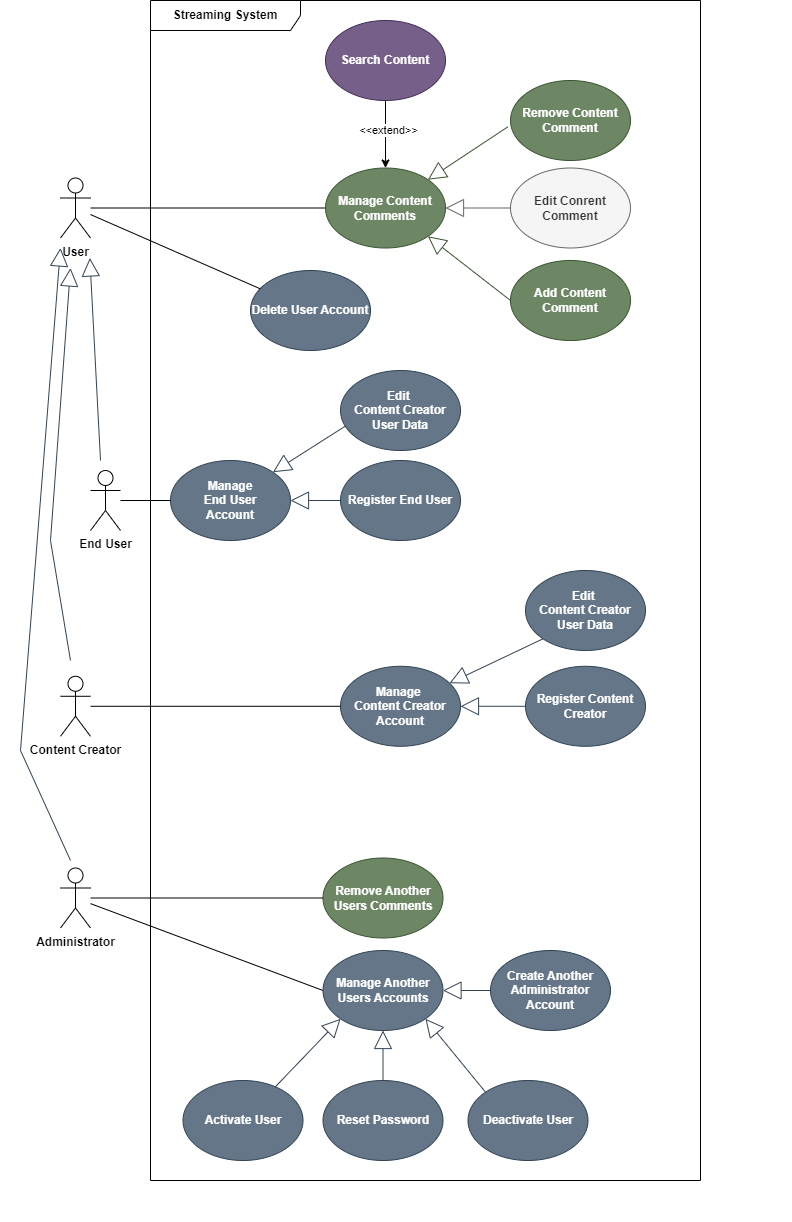

The diagram above was exported from draw.io. Its source (the exported page's mxGraphModel, read from the mxfile embedded in the PNG):
<mxGraphModel dx="1434" dy="1838" grid="1" gridSize="10" guides="1" tooltips="1" connect="1" arrows="1" fold="1" page="1" pageScale="1" pageWidth="850" pageHeight="1100" math="0" shadow="0">
  <root>
    <mxCell id="0" />
    <mxCell id="1" parent="0" />
    <mxCell id="1g0vZA3ziAIKpFJKvP0T-1" value="User" style="shape=umlActor;verticalLabelPosition=bottom;verticalAlign=top;html=1;fontStyle=1" parent="1" vertex="1">
      <mxGeometry x="80" y="-542.5" width="30" height="60" as="geometry" />
    </mxCell>
    <mxCell id="1g0vZA3ziAIKpFJKvP0T-3" value="Administrator" style="shape=umlActor;verticalLabelPosition=bottom;verticalAlign=top;html=1;fontStyle=1" parent="1" vertex="1">
      <mxGeometry x="80" y="147.5" width="30" height="60" as="geometry" />
    </mxCell>
    <mxCell id="1g0vZA3ziAIKpFJKvP0T-5" value="Content Creator" style="shape=umlActor;verticalLabelPosition=bottom;verticalAlign=top;html=1;fontStyle=1" parent="1" vertex="1">
      <mxGeometry x="80" y="-44.22000000000003" width="30" height="60" as="geometry" />
    </mxCell>
    <mxCell id="SnJYljw1024A2q-Mxv-v-9" value="" style="endArrow=none;html=1;rounded=0;fontStyle=1;exitX=0;exitY=0.5;exitDx=0;exitDy=0;" parent="1" source="o7bP2TjaXnmZU9dKq1O--1" target="1g0vZA3ziAIKpFJKvP0T-1" edge="1">
      <mxGeometry width="50" height="50" relative="1" as="geometry">
        <mxPoint x="170" y="-382.5" as="sourcePoint" />
        <mxPoint x="380" y="-585" as="targetPoint" />
      </mxGeometry>
    </mxCell>
    <mxCell id="opZUWP1MInvZ8Omkorfc-5" value="" style="endArrow=none;html=1;rounded=0;fontStyle=1;entryX=0;entryY=0.5;entryDx=0;entryDy=0;" parent="1" source="1g0vZA3ziAIKpFJKvP0T-3" target="o7bP2TjaXnmZU9dKq1O--27" edge="1">
      <mxGeometry width="50" height="50" relative="1" as="geometry">
        <mxPoint x="170" y="198" as="sourcePoint" />
        <mxPoint x="230" y="317.5" as="targetPoint" />
      </mxGeometry>
    </mxCell>
    <mxCell id="ntI7J29-e9_nR_7QldBN-2" value="" style="endArrow=classic;html=1;rounded=0;exitX=0.5;exitY=1;exitDx=0;exitDy=0;fontStyle=1;entryX=0.5;entryY=0;entryDx=0;entryDy=0;" parent="1" source="o7bP2TjaXnmZU9dKq1O--2" target="o7bP2TjaXnmZU9dKq1O--1" edge="1">
      <mxGeometry width="50" height="50" relative="1" as="geometry">
        <mxPoint x="659.9964068711927" y="-329.0142712474617" as="sourcePoint" />
        <mxPoint x="755.0661021688823" y="-392.497483922396" as="targetPoint" />
      </mxGeometry>
    </mxCell>
    <mxCell id="ntI7J29-e9_nR_7QldBN-3" value="&amp;lt;&amp;lt;extend&amp;gt;&amp;gt;" style="edgeLabel;html=1;align=center;verticalAlign=middle;resizable=0;points=[];fontStyle=0" parent="ntI7J29-e9_nR_7QldBN-2" vertex="1" connectable="0">
      <mxGeometry x="-0.1487" y="2" relative="1" as="geometry">
        <mxPoint as="offset" />
      </mxGeometry>
    </mxCell>
    <mxCell id="SnJYljw1024A2q-Mxv-v-10" value="Reset Password" style="ellipse;whiteSpace=wrap;html=1;fillColor=#647687;strokeColor=#314354;fontStyle=1;fontColor=#ffffff;" parent="1" vertex="1">
      <mxGeometry x="342.5" y="360" width="120" height="80" as="geometry" />
    </mxCell>
    <mxCell id="SnJYljw1024A2q-Mxv-v-12" value="Deactivate User" style="ellipse;whiteSpace=wrap;html=1;fillColor=#647687;strokeColor=#314354;fontStyle=1;fontColor=#ffffff;" parent="1" vertex="1">
      <mxGeometry x="487.5" y="360" width="120" height="80" as="geometry" />
    </mxCell>
    <mxCell id="1g0vZA3ziAIKpFJKvP0T-42" value="Activate User" style="ellipse;whiteSpace=wrap;html=1;fillColor=#647687;strokeColor=#314354;fontStyle=1;fontColor=#ffffff;" parent="1" vertex="1">
      <mxGeometry x="202.5" y="360" width="120" height="80" as="geometry" />
    </mxCell>
    <mxCell id="Dzd_2CjebibT4iyNx69e-1" value="&lt;span&gt;Streaming System&lt;/span&gt;" style="shape=umlFrame;whiteSpace=wrap;html=1;pointerEvents=0;width=150;height=30;fontStyle=1" parent="1" vertex="1">
      <mxGeometry x="170" y="-720" width="550" height="1180" as="geometry" />
    </mxCell>
    <mxCell id="Dzd_2CjebibT4iyNx69e-17" value="" style="endArrow=none;html=1;rounded=0;strokeColor=#FFFFFF;" parent="1" edge="1">
      <mxGeometry width="50" height="50" relative="1" as="geometry">
        <mxPoint x="20" y="450" as="sourcePoint" />
        <mxPoint x="20" y="-620" as="targetPoint" />
      </mxGeometry>
    </mxCell>
    <mxCell id="o7bP2TjaXnmZU9dKq1O--1" value="Manage Content Comments" style="ellipse;whiteSpace=wrap;html=1;fillColor=#6d8764;strokeColor=#3A5431;fontStyle=1;fontColor=#ffffff;" parent="1" vertex="1">
      <mxGeometry x="345" y="-552.5" width="120" height="80" as="geometry" />
    </mxCell>
    <mxCell id="o7bP2TjaXnmZU9dKq1O--2" value="Search Content" style="ellipse;whiteSpace=wrap;html=1;fillColor=#76608a;strokeColor=#432D57;fontStyle=1;fontColor=#ffffff;" parent="1" vertex="1">
      <mxGeometry x="345" y="-700" width="120" height="80" as="geometry" />
    </mxCell>
    <mxCell id="o7bP2TjaXnmZU9dKq1O--6" value="Edit&amp;nbsp;&lt;div&gt;Content Creator&lt;br&gt;User Data&lt;/div&gt;" style="ellipse;whiteSpace=wrap;html=1;fillColor=#647687;strokeColor=#314354;fontStyle=1;fontColor=#ffffff;" parent="1" vertex="1">
      <mxGeometry x="545" y="-150" width="120" height="80" as="geometry" />
    </mxCell>
    <mxCell id="o7bP2TjaXnmZU9dKq1O--10" value="Manage&amp;nbsp;&lt;div&gt;Content Creator Account&lt;/div&gt;" style="ellipse;whiteSpace=wrap;html=1;fillColor=#647687;strokeColor=#314354;fontStyle=1;fontColor=#ffffff;" parent="1" vertex="1">
      <mxGeometry x="360" y="-54.22000000000003" width="120" height="80" as="geometry" />
    </mxCell>
    <mxCell id="o7bP2TjaXnmZU9dKq1O--12" value="Manage &lt;br&gt;End User&lt;br&gt;Account" style="ellipse;whiteSpace=wrap;html=1;fillColor=#647687;strokeColor=#314354;fontStyle=1;fontColor=#ffffff;" parent="1" vertex="1">
      <mxGeometry x="190" y="-260" width="120" height="80" as="geometry" />
    </mxCell>
    <mxCell id="o7bP2TjaXnmZU9dKq1O--14" value="Delete User Account" style="ellipse;whiteSpace=wrap;html=1;fillColor=#647687;strokeColor=#314354;fontStyle=1;fontColor=#ffffff;" parent="1" vertex="1">
      <mxGeometry x="270" y="-450" width="120" height="80" as="geometry" />
    </mxCell>
    <mxCell id="o7bP2TjaXnmZU9dKq1O--15" value="End User" style="shape=umlActor;verticalLabelPosition=bottom;verticalAlign=top;html=1;fontStyle=1" parent="1" vertex="1">
      <mxGeometry x="110" y="-250" width="30" height="60" as="geometry" />
    </mxCell>
    <mxCell id="o7bP2TjaXnmZU9dKq1O--19" value="" style="endArrow=block;endSize=16;endFill=0;html=1;rounded=0;fillColor=#647687;strokeColor=#314354;" parent="1" edge="1">
      <mxGeometry width="160" relative="1" as="geometry">
        <mxPoint x="120" y="-260" as="sourcePoint" />
        <mxPoint x="109.36" y="-462.5" as="targetPoint" />
      </mxGeometry>
    </mxCell>
    <mxCell id="o7bP2TjaXnmZU9dKq1O--22" value="" style="endArrow=block;endSize=16;endFill=0;html=1;rounded=0;fillColor=#647687;strokeColor=#314354;" parent="1" edge="1">
      <mxGeometry width="160" relative="1" as="geometry">
        <mxPoint x="90" y="-60" as="sourcePoint" />
        <mxPoint x="90" y="-452.5" as="targetPoint" />
        <Array as="points">
          <mxPoint x="70" y="-180" />
        </Array>
      </mxGeometry>
    </mxCell>
    <mxCell id="o7bP2TjaXnmZU9dKq1O--23" value="" style="endArrow=block;endSize=16;endFill=0;html=1;rounded=0;fillColor=#647687;strokeColor=#314354;" parent="1" edge="1">
      <mxGeometry width="160" relative="1" as="geometry">
        <mxPoint x="90" y="140" as="sourcePoint" />
        <mxPoint x="80" y="-472.5" as="targetPoint" />
        <Array as="points">
          <mxPoint x="40" y="30" />
        </Array>
      </mxGeometry>
    </mxCell>
    <mxCell id="o7bP2TjaXnmZU9dKq1O--24" value="" style="endArrow=none;html=1;rounded=0;fontStyle=1;entryX=0;entryY=0.5;entryDx=0;entryDy=0;" parent="1" source="1g0vZA3ziAIKpFJKvP0T-5" target="o7bP2TjaXnmZU9dKq1O--10" edge="1">
      <mxGeometry width="50" height="50" relative="1" as="geometry">
        <mxPoint x="120" y="195.77999999999997" as="sourcePoint" />
        <mxPoint x="475" y="195.77999999999997" as="targetPoint" />
      </mxGeometry>
    </mxCell>
    <mxCell id="o7bP2TjaXnmZU9dKq1O--25" value="" style="endArrow=none;html=1;rounded=0;fontStyle=1;" parent="1" source="o7bP2TjaXnmZU9dKq1O--14" target="1g0vZA3ziAIKpFJKvP0T-1" edge="1">
      <mxGeometry width="50" height="50" relative="1" as="geometry">
        <mxPoint x="345" y="-402.5" as="sourcePoint" />
        <mxPoint x="120" y="-517.5" as="targetPoint" />
      </mxGeometry>
    </mxCell>
    <mxCell id="o7bP2TjaXnmZU9dKq1O--26" value="" style="endArrow=none;html=1;rounded=0;fontStyle=1;entryX=0;entryY=0.5;entryDx=0;entryDy=0;" parent="1" source="o7bP2TjaXnmZU9dKq1O--15" target="o7bP2TjaXnmZU9dKq1O--12" edge="1">
      <mxGeometry width="50" height="50" relative="1" as="geometry">
        <mxPoint x="360" y="-182.5" as="sourcePoint" />
        <mxPoint x="455" y="-182.5" as="targetPoint" />
      </mxGeometry>
    </mxCell>
    <mxCell id="o7bP2TjaXnmZU9dKq1O--27" value="Manage Another Users Accounts" style="ellipse;whiteSpace=wrap;html=1;fillColor=#647687;strokeColor=#314354;fontStyle=1;fontColor=#ffffff;" parent="1" vertex="1">
      <mxGeometry x="342.5" y="230" width="120" height="80" as="geometry" />
    </mxCell>
    <mxCell id="o7bP2TjaXnmZU9dKq1O--28" value="" style="endArrow=block;endSize=16;endFill=0;html=1;rounded=0;fillColor=#647687;strokeColor=#314354;exitX=0.5;exitY=0;exitDx=0;exitDy=0;entryX=0.5;entryY=1;entryDx=0;entryDy=0;" parent="1" source="SnJYljw1024A2q-Mxv-v-10" target="o7bP2TjaXnmZU9dKq1O--27" edge="1">
      <mxGeometry width="160" relative="1" as="geometry">
        <mxPoint x="568.14" y="220" as="sourcePoint" />
        <mxPoint x="557.5" y="60" as="targetPoint" />
      </mxGeometry>
    </mxCell>
    <mxCell id="o7bP2TjaXnmZU9dKq1O--29" value="" style="endArrow=block;endSize=16;endFill=0;html=1;rounded=0;fillColor=#647687;strokeColor=#314354;entryX=0;entryY=1;entryDx=0;entryDy=0;" parent="1" source="1g0vZA3ziAIKpFJKvP0T-42" target="o7bP2TjaXnmZU9dKq1O--27" edge="1">
      <mxGeometry width="160" relative="1" as="geometry">
        <mxPoint x="552.5" y="280" as="sourcePoint" />
        <mxPoint x="472.5" y="280" as="targetPoint" />
      </mxGeometry>
    </mxCell>
    <mxCell id="o7bP2TjaXnmZU9dKq1O--30" value="" style="endArrow=block;endSize=16;endFill=0;html=1;rounded=0;fillColor=#647687;strokeColor=#314354;entryX=1;entryY=1;entryDx=0;entryDy=0;exitX=0;exitY=0;exitDx=0;exitDy=0;" parent="1" source="SnJYljw1024A2q-Mxv-v-12" target="o7bP2TjaXnmZU9dKq1O--27" edge="1">
      <mxGeometry width="160" relative="1" as="geometry">
        <mxPoint x="562.5" y="358" as="sourcePoint" />
        <mxPoint x="454.5" y="308" as="targetPoint" />
      </mxGeometry>
    </mxCell>
    <mxCell id="o7bP2TjaXnmZU9dKq1O--31" value="Register End User" style="ellipse;whiteSpace=wrap;html=1;fillColor=#647687;strokeColor=#314354;fontStyle=1;fontColor=#ffffff;" parent="1" vertex="1">
      <mxGeometry x="360" y="-260" width="120" height="80" as="geometry" />
    </mxCell>
    <mxCell id="o7bP2TjaXnmZU9dKq1O--32" value="Register Content Creator" style="ellipse;whiteSpace=wrap;html=1;fillColor=#647687;strokeColor=#314354;fontStyle=1;fontColor=#ffffff;" parent="1" vertex="1">
      <mxGeometry x="545" y="-54.22000000000003" width="120" height="80" as="geometry" />
    </mxCell>
    <mxCell id="o7bP2TjaXnmZU9dKq1O--33" value="" style="endArrow=block;endSize=16;endFill=0;html=1;rounded=0;fillColor=#647687;strokeColor=#314354;exitX=0.046;exitY=0.69;exitDx=0;exitDy=0;entryX=1;entryY=0;entryDx=0;entryDy=0;exitPerimeter=0;" parent="1" source="o7bP2TjaXnmZU9dKq1O--37" target="o7bP2TjaXnmZU9dKq1O--12" edge="1">
      <mxGeometry width="160" relative="1" as="geometry">
        <mxPoint x="377.57359312882727" y="-140.00427124744851" as="sourcePoint" />
        <mxPoint x="292.42640687119274" y="-123.43572875253835" as="targetPoint" />
      </mxGeometry>
    </mxCell>
    <mxCell id="o7bP2TjaXnmZU9dKq1O--34" value="" style="endArrow=block;endSize=16;endFill=0;html=1;rounded=0;fillColor=#647687;strokeColor=#314354;exitX=0;exitY=1;exitDx=0;exitDy=0;" parent="1" source="o7bP2TjaXnmZU9dKq1O--6" target="o7bP2TjaXnmZU9dKq1O--10" edge="1">
      <mxGeometry width="160" relative="1" as="geometry">
        <mxPoint x="545" y="-101.72000000000003" as="sourcePoint" />
        <mxPoint x="506" y="-171.72000000000003" as="targetPoint" />
      </mxGeometry>
    </mxCell>
    <mxCell id="o7bP2TjaXnmZU9dKq1O--35" value="" style="endArrow=block;endSize=16;endFill=0;html=1;rounded=0;fillColor=#647687;strokeColor=#314354;exitX=0;exitY=0.5;exitDx=0;exitDy=0;entryX=1;entryY=0.5;entryDx=0;entryDy=0;" parent="1" source="o7bP2TjaXnmZU9dKq1O--32" target="o7bP2TjaXnmZU9dKq1O--10" edge="1">
      <mxGeometry width="160" relative="1" as="geometry">
        <mxPoint x="555" y="-91.22000000000003" as="sourcePoint" />
        <mxPoint x="486" y="-41.22000000000003" as="targetPoint" />
      </mxGeometry>
    </mxCell>
    <mxCell id="o7bP2TjaXnmZU9dKq1O--37" value="Edit&amp;nbsp;&lt;div&gt;Content Creator&lt;br&gt;User Data&lt;/div&gt;" style="ellipse;whiteSpace=wrap;html=1;fillColor=#647687;strokeColor=#314354;fontStyle=1;fontColor=#ffffff;" parent="1" vertex="1">
      <mxGeometry x="360" y="-350" width="120" height="80" as="geometry" />
    </mxCell>
    <mxCell id="o7bP2TjaXnmZU9dKq1O--38" value="" style="endArrow=block;endSize=16;endFill=0;html=1;rounded=0;fillColor=#647687;strokeColor=#314354;exitX=0;exitY=0.5;exitDx=0;exitDy=0;entryX=1;entryY=0.5;entryDx=0;entryDy=0;" parent="1" source="o7bP2TjaXnmZU9dKq1O--31" target="o7bP2TjaXnmZU9dKq1O--12" edge="1">
      <mxGeometry width="160" relative="1" as="geometry">
        <mxPoint x="351" y="-285" as="sourcePoint" />
        <mxPoint x="302" y="-238" as="targetPoint" />
      </mxGeometry>
    </mxCell>
    <mxCell id="o7bP2TjaXnmZU9dKq1O--44" value="Remove Another Users Comments" style="ellipse;whiteSpace=wrap;html=1;fillColor=#6d8764;strokeColor=#3A5431;fontStyle=1;fontColor=#ffffff;" parent="1" vertex="1">
      <mxGeometry x="342.5" y="137.5" width="120" height="80" as="geometry" />
    </mxCell>
    <mxCell id="o7bP2TjaXnmZU9dKq1O--46" value="" style="endArrow=none;html=1;rounded=0;fontStyle=1;entryX=0;entryY=0.5;entryDx=0;entryDy=0;" parent="1" source="1g0vZA3ziAIKpFJKvP0T-3" target="o7bP2TjaXnmZU9dKq1O--44" edge="1">
      <mxGeometry width="50" height="50" relative="1" as="geometry">
        <mxPoint x="130" y="137.5" as="sourcePoint" />
        <mxPoint x="338" y="223.5" as="targetPoint" />
      </mxGeometry>
    </mxCell>
    <mxCell id="o7bP2TjaXnmZU9dKq1O--50" value="Remove Content Comment" style="ellipse;whiteSpace=wrap;html=1;fillColor=#6d8764;strokeColor=#3A5431;fontStyle=1;fontColor=#ffffff;" parent="1" vertex="1">
      <mxGeometry x="530" y="-640" width="120" height="80" as="geometry" />
    </mxCell>
    <mxCell id="o7bP2TjaXnmZU9dKq1O--51" value="Add Content Comment" style="ellipse;whiteSpace=wrap;html=1;fillColor=#6d8764;strokeColor=#3A5431;fontStyle=1;fontColor=#ffffff;" parent="1" vertex="1">
      <mxGeometry x="530" y="-460" width="120" height="80" as="geometry" />
    </mxCell>
    <mxCell id="o7bP2TjaXnmZU9dKq1O--52" value="" style="endArrow=none;html=1;rounded=0;strokeColor=#FFFFFF;" parent="1" edge="1">
      <mxGeometry width="50" height="50" relative="1" as="geometry">
        <mxPoint x="810" y="500" as="sourcePoint" />
        <mxPoint x="800" y="-530" as="targetPoint" />
      </mxGeometry>
    </mxCell>
    <mxCell id="o7bP2TjaXnmZU9dKq1O--39" value="Edit Conrent Comment" style="ellipse;whiteSpace=wrap;html=1;fillColor=#f5f5f5;strokeColor=#666666;fontStyle=1;fontColor=#333333;" parent="1" vertex="1">
      <mxGeometry x="530" y="-552.5" width="120" height="80" as="geometry" />
    </mxCell>
    <mxCell id="o7bP2TjaXnmZU9dKq1O--53" value="" style="endArrow=block;endSize=16;endFill=0;html=1;rounded=0;fillColor=#6d8764;strokeColor=#3A5431;exitX=-0.022;exitY=0.579;exitDx=0;exitDy=0;entryX=1;entryY=0;entryDx=0;entryDy=0;exitPerimeter=0;" parent="1" source="o7bP2TjaXnmZU9dKq1O--50" target="o7bP2TjaXnmZU9dKq1O--1" edge="1">
      <mxGeometry width="160" relative="1" as="geometry">
        <mxPoint x="559.5" y="-492.5" as="sourcePoint" />
        <mxPoint x="485.5" y="-445.5" as="targetPoint" />
      </mxGeometry>
    </mxCell>
    <mxCell id="o7bP2TjaXnmZU9dKq1O--54" value="" style="endArrow=block;endSize=16;endFill=0;html=1;rounded=0;fillColor=#f5f5f5;strokeColor=#666666;entryX=1;entryY=0.5;entryDx=0;entryDy=0;exitX=0;exitY=0.5;exitDx=0;exitDy=0;" parent="1" source="o7bP2TjaXnmZU9dKq1O--39" target="o7bP2TjaXnmZU9dKq1O--1" edge="1">
      <mxGeometry width="160" relative="1" as="geometry">
        <mxPoint x="530" y="-520" as="sourcePoint" />
        <mxPoint x="480" y="-470" as="targetPoint" />
      </mxGeometry>
    </mxCell>
    <mxCell id="o7bP2TjaXnmZU9dKq1O--55" value="" style="endArrow=block;endSize=16;endFill=0;html=1;rounded=0;fillColor=#6d8764;strokeColor=#3A5431;entryX=1;entryY=1;entryDx=0;entryDy=0;exitX=0;exitY=0.5;exitDx=0;exitDy=0;" parent="1" source="o7bP2TjaXnmZU9dKq1O--51" target="o7bP2TjaXnmZU9dKq1O--1" edge="1">
      <mxGeometry width="160" relative="1" as="geometry">
        <mxPoint x="540" y="-502" as="sourcePoint" />
        <mxPoint x="475" y="-502" as="targetPoint" />
      </mxGeometry>
    </mxCell>
    <mxCell id="o7bP2TjaXnmZU9dKq1O--58" value="Create Another Administrator Account" style="ellipse;whiteSpace=wrap;html=1;fillColor=#647687;strokeColor=#314354;fontStyle=1;fontColor=#ffffff;" parent="1" vertex="1">
      <mxGeometry x="510" y="230" width="120" height="80" as="geometry" />
    </mxCell>
    <mxCell id="o7bP2TjaXnmZU9dKq1O--59" value="" style="endArrow=block;endSize=16;endFill=0;html=1;rounded=0;fillColor=#647687;strokeColor=#314354;entryX=1;entryY=0.5;entryDx=0;entryDy=0;exitX=0;exitY=0.5;exitDx=0;exitDy=0;" parent="1" source="o7bP2TjaXnmZU9dKq1O--58" target="o7bP2TjaXnmZU9dKq1O--27" edge="1">
      <mxGeometry width="160" relative="1" as="geometry">
        <mxPoint x="515" y="382" as="sourcePoint" />
        <mxPoint x="455" y="308" as="targetPoint" />
      </mxGeometry>
    </mxCell>
  </root>
</mxGraphModel>